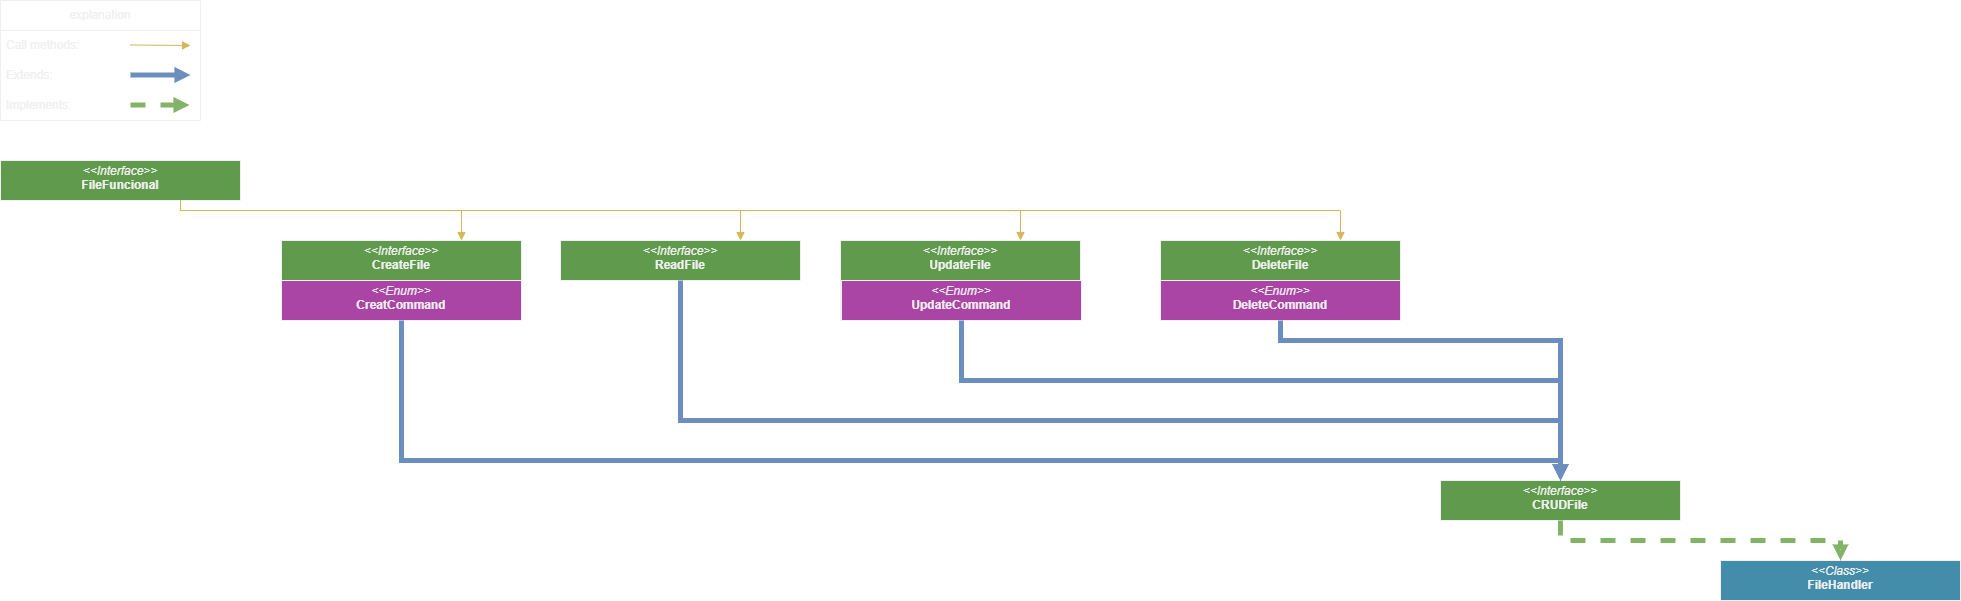

The diagram above was exported from draw.io. Its source (the exported page's mxGraphModel, read from the mxfile embedded in the PNG):
<mxGraphModel dx="792" dy="835" grid="1" gridSize="10" guides="1" tooltips="1" connect="1" arrows="1" fold="1" page="1" pageScale="1" pageWidth="827" pageHeight="1169" math="0" shadow="0">
  <root>
    <mxCell id="0" />
    <mxCell id="1" parent="0" />
    <mxCell id="dU1qfTlwpx-EP4Y1zd0s-1" value="&lt;p style=&quot;margin:0px;margin-top:4px;text-align:center;&quot;&gt;&lt;i&gt;&amp;lt;&amp;lt;Interface&amp;gt;&amp;gt;&lt;/i&gt;&lt;br&gt;&lt;b&gt;FileFuncional&lt;/b&gt;&lt;/p&gt;&lt;p style=&quot;margin:0px;margin-left:4px;&quot;&gt;&lt;br&gt;&lt;/p&gt;" style="verticalAlign=top;align=left;overflow=fill;fontSize=12;fontFamily=Helvetica;html=1;whiteSpace=wrap;fillColor=#609B4D;" parent="1" vertex="1">
      <mxGeometry x="40" y="200" width="240" height="40" as="geometry" />
    </mxCell>
    <mxCell id="dU1qfTlwpx-EP4Y1zd0s-2" value="&lt;p style=&quot;margin:0px;margin-top:4px;text-align:center;&quot;&gt;&lt;i&gt;&amp;lt;&amp;lt;Interface&amp;gt;&amp;gt;&lt;/i&gt;&lt;br&gt;&lt;b&gt;CreateFile&lt;/b&gt;&lt;/p&gt;&lt;p style=&quot;margin:0px;margin-left:4px;&quot;&gt;&lt;br&gt;&lt;/p&gt;" style="verticalAlign=top;align=left;overflow=fill;fontSize=12;fontFamily=Helvetica;html=1;whiteSpace=wrap;fillColor=#609B4D;" parent="1" vertex="1">
      <mxGeometry x="321" y="280" width="240" height="80" as="geometry" />
    </mxCell>
    <mxCell id="dU1qfTlwpx-EP4Y1zd0s-3" value="&lt;p style=&quot;margin:0px;margin-top:4px;text-align:center;&quot;&gt;&lt;i&gt;&amp;lt;&amp;lt;Enum&amp;gt;&amp;gt;&lt;/i&gt;&lt;br&gt;&lt;b&gt;CreatCommand&lt;/b&gt;&lt;/p&gt;&lt;p style=&quot;margin:0px;margin-left:4px;&quot;&gt;&lt;br&gt;&lt;/p&gt;" style="verticalAlign=top;align=left;overflow=fill;fontSize=12;fontFamily=Helvetica;html=1;whiteSpace=wrap;fillColor=#AA44A5;" parent="1" vertex="1">
      <mxGeometry x="321" y="320" width="240" height="40" as="geometry" />
    </mxCell>
    <mxCell id="dU1qfTlwpx-EP4Y1zd0s-4" value="&lt;p style=&quot;margin:0px;margin-top:4px;text-align:center;&quot;&gt;&lt;i&gt;&amp;lt;&amp;lt;Interface&amp;gt;&amp;gt;&lt;/i&gt;&lt;br&gt;&lt;b&gt;ReadFile&lt;/b&gt;&lt;/p&gt;&lt;p style=&quot;margin:0px;margin-left:4px;&quot;&gt;&lt;br&gt;&lt;/p&gt;" style="verticalAlign=top;align=left;overflow=fill;fontSize=12;fontFamily=Helvetica;html=1;whiteSpace=wrap;fillColor=#609B4D;" parent="1" vertex="1">
      <mxGeometry x="600" y="280" width="240" height="40" as="geometry" />
    </mxCell>
    <mxCell id="dU1qfTlwpx-EP4Y1zd0s-5" value="&lt;p style=&quot;margin:0px;margin-top:4px;text-align:center;&quot;&gt;&lt;i&gt;&amp;lt;&amp;lt;Interface&amp;gt;&amp;gt;&lt;/i&gt;&lt;br&gt;&lt;b&gt;UpdateFile&lt;/b&gt;&lt;/p&gt;&lt;p style=&quot;margin:0px;margin-left:4px;&quot;&gt;&lt;br&gt;&lt;/p&gt;" style="verticalAlign=top;align=left;overflow=fill;fontSize=12;fontFamily=Helvetica;html=1;whiteSpace=wrap;fillColor=#609B4D;" parent="1" vertex="1">
      <mxGeometry x="880" y="280" width="240" height="80" as="geometry" />
    </mxCell>
    <mxCell id="dU1qfTlwpx-EP4Y1zd0s-6" value="&lt;p style=&quot;margin:0px;margin-top:4px;text-align:center;&quot;&gt;&lt;i&gt;&amp;lt;&amp;lt;Interface&amp;gt;&amp;gt;&lt;/i&gt;&lt;br&gt;&lt;b&gt;DeleteFile&lt;/b&gt;&lt;/p&gt;&lt;p style=&quot;margin:0px;margin-left:4px;&quot;&gt;&lt;br&gt;&lt;/p&gt;" style="verticalAlign=top;align=left;overflow=fill;fontSize=12;fontFamily=Helvetica;html=1;whiteSpace=wrap;fillColor=#609B4D;" parent="1" vertex="1">
      <mxGeometry x="1200" y="280" width="240" height="80" as="geometry" />
    </mxCell>
    <mxCell id="dU1qfTlwpx-EP4Y1zd0s-7" value="&lt;p style=&quot;margin:0px;margin-top:4px;text-align:center;&quot;&gt;&lt;i&gt;&amp;lt;&amp;lt;Enum&amp;gt;&amp;gt;&lt;/i&gt;&lt;br&gt;&lt;b&gt;UpdateCommand&lt;/b&gt;&lt;/p&gt;&lt;p style=&quot;margin:0px;margin-left:4px;&quot;&gt;&lt;br&gt;&lt;/p&gt;" style="verticalAlign=top;align=left;overflow=fill;fontSize=12;fontFamily=Helvetica;html=1;whiteSpace=wrap;fillColor=#AA44A5;" parent="1" vertex="1">
      <mxGeometry x="881" y="320" width="240" height="40" as="geometry" />
    </mxCell>
    <mxCell id="dU1qfTlwpx-EP4Y1zd0s-8" value="&lt;p style=&quot;margin:0px;margin-top:4px;text-align:center;&quot;&gt;&lt;i&gt;&amp;lt;&amp;lt;Enum&amp;gt;&amp;gt;&lt;/i&gt;&lt;br&gt;&lt;b&gt;DeleteCommand&lt;/b&gt;&lt;/p&gt;&lt;p style=&quot;margin:0px;margin-left:4px;&quot;&gt;&lt;br&gt;&lt;/p&gt;" style="verticalAlign=top;align=left;overflow=fill;fontSize=12;fontFamily=Helvetica;html=1;whiteSpace=wrap;fillColor=#AA44A5;" parent="1" vertex="1">
      <mxGeometry x="1200" y="320" width="240" height="40" as="geometry" />
    </mxCell>
    <mxCell id="dU1qfTlwpx-EP4Y1zd0s-9" value="&lt;p style=&quot;margin:0px;margin-top:4px;text-align:center;&quot;&gt;&lt;i&gt;&amp;lt;&amp;lt;Interface&amp;gt;&amp;gt;&lt;/i&gt;&lt;br&gt;&lt;b&gt;CRUDFile&lt;/b&gt;&lt;/p&gt;&lt;p style=&quot;margin:0px;margin-left:4px;&quot;&gt;&lt;br&gt;&lt;/p&gt;" style="verticalAlign=top;align=left;overflow=fill;fontSize=12;fontFamily=Helvetica;html=1;whiteSpace=wrap;fillColor=#609B4D;" parent="1" vertex="1">
      <mxGeometry x="1480" y="520" width="240" height="40" as="geometry" />
    </mxCell>
    <mxCell id="dU1qfTlwpx-EP4Y1zd0s-14" value="" style="endArrow=block;endSize=3;endFill=0;html=1;rounded=0;strokeWidth=5;strokeColor=#6c8ebf;fillColor=#dae8fc;exitX=0.5;exitY=1;exitDx=0;exitDy=0;edgeStyle=orthogonalEdgeStyle;entryX=0.5;entryY=0;entryDx=0;entryDy=0;" parent="1" source="dU1qfTlwpx-EP4Y1zd0s-3" target="dU1qfTlwpx-EP4Y1zd0s-9" edge="1">
      <mxGeometry x="-1" y="121" width="160" relative="1" as="geometry">
        <mxPoint x="331" y="450" as="sourcePoint" />
        <mxPoint x="1361" y="460" as="targetPoint" />
        <Array as="points">
          <mxPoint x="441" y="500" />
          <mxPoint x="1600" y="500" />
        </Array>
        <mxPoint x="-14" y="1" as="offset" />
      </mxGeometry>
    </mxCell>
    <mxCell id="dU1qfTlwpx-EP4Y1zd0s-15" value="" style="endArrow=block;endSize=3;endFill=0;html=1;rounded=0;strokeWidth=5;strokeColor=#6c8ebf;fillColor=#dae8fc;exitX=0.5;exitY=1;exitDx=0;exitDy=0;edgeStyle=orthogonalEdgeStyle;entryX=0.5;entryY=0;entryDx=0;entryDy=0;" parent="1" source="dU1qfTlwpx-EP4Y1zd0s-4" target="dU1qfTlwpx-EP4Y1zd0s-9" edge="1">
      <mxGeometry x="-1" y="121" width="160" relative="1" as="geometry">
        <mxPoint x="710" y="390" as="sourcePoint" />
        <mxPoint x="2030" y="550" as="targetPoint" />
        <mxPoint x="-14" y="1" as="offset" />
        <Array as="points">
          <mxPoint x="720" y="460" />
          <mxPoint x="1600" y="460" />
        </Array>
      </mxGeometry>
    </mxCell>
    <mxCell id="dU1qfTlwpx-EP4Y1zd0s-16" value="" style="endArrow=block;endSize=3;endFill=0;html=1;rounded=0;strokeWidth=5;strokeColor=#6c8ebf;fillColor=#dae8fc;exitX=0.5;exitY=1;exitDx=0;exitDy=0;edgeStyle=orthogonalEdgeStyle;entryX=0.5;entryY=0;entryDx=0;entryDy=0;" parent="1" source="dU1qfTlwpx-EP4Y1zd0s-7" target="dU1qfTlwpx-EP4Y1zd0s-9" edge="1">
      <mxGeometry x="-1" y="121" width="160" relative="1" as="geometry">
        <mxPoint x="1090" y="500" as="sourcePoint" />
        <mxPoint x="1790" y="470" as="targetPoint" />
        <mxPoint x="-14" y="1" as="offset" />
        <Array as="points">
          <mxPoint x="1001" y="420" />
          <mxPoint x="1600" y="420" />
        </Array>
      </mxGeometry>
    </mxCell>
    <mxCell id="dU1qfTlwpx-EP4Y1zd0s-17" value="" style="endArrow=block;endSize=3;endFill=0;html=1;rounded=0;strokeWidth=5;strokeColor=#6c8ebf;fillColor=#dae8fc;exitX=0.5;exitY=1;exitDx=0;exitDy=0;edgeStyle=orthogonalEdgeStyle;entryX=0.5;entryY=0;entryDx=0;entryDy=0;" parent="1" source="dU1qfTlwpx-EP4Y1zd0s-8" target="dU1qfTlwpx-EP4Y1zd0s-9" edge="1">
      <mxGeometry x="-1" y="121" width="160" relative="1" as="geometry">
        <mxPoint x="1110" y="500" as="sourcePoint" />
        <mxPoint x="2030" y="410" as="targetPoint" />
        <mxPoint x="-14" y="1" as="offset" />
        <Array as="points">
          <mxPoint x="1320" y="380" />
          <mxPoint x="1600" y="380" />
        </Array>
      </mxGeometry>
    </mxCell>
    <mxCell id="dU1qfTlwpx-EP4Y1zd0s-20" value="" style="html=1;verticalAlign=bottom;endArrow=block;elbow=vertical;rounded=0;fillColor=#fff2cc;strokeColor=#d6b656;exitX=0.75;exitY=1;exitDx=0;exitDy=0;entryX=0.75;entryY=0;entryDx=0;entryDy=0;edgeStyle=orthogonalEdgeStyle;" parent="1" source="dU1qfTlwpx-EP4Y1zd0s-1" target="dU1qfTlwpx-EP4Y1zd0s-2" edge="1">
      <mxGeometry x="0.3478" y="134" width="80" relative="1" as="geometry">
        <mxPoint x="200" y="655" as="sourcePoint" />
        <mxPoint x="430" y="425" as="targetPoint" />
        <Array as="points">
          <mxPoint x="220" y="250" />
          <mxPoint x="501" y="250" />
        </Array>
        <mxPoint as="offset" />
      </mxGeometry>
    </mxCell>
    <mxCell id="dU1qfTlwpx-EP4Y1zd0s-22" value="" style="html=1;verticalAlign=bottom;endArrow=block;elbow=vertical;rounded=0;fillColor=#fff2cc;strokeColor=#d6b656;exitX=0.75;exitY=1;exitDx=0;exitDy=0;entryX=0.75;entryY=0;entryDx=0;entryDy=0;edgeStyle=orthogonalEdgeStyle;" parent="1" source="dU1qfTlwpx-EP4Y1zd0s-1" target="dU1qfTlwpx-EP4Y1zd0s-4" edge="1">
      <mxGeometry x="0.3478" y="134" width="80" relative="1" as="geometry">
        <mxPoint x="520" y="230" as="sourcePoint" />
        <mxPoint x="860" y="270" as="targetPoint" />
        <mxPoint as="offset" />
        <Array as="points">
          <mxPoint x="220" y="250" />
          <mxPoint x="780" y="250" />
        </Array>
      </mxGeometry>
    </mxCell>
    <mxCell id="dU1qfTlwpx-EP4Y1zd0s-23" value="" style="html=1;verticalAlign=bottom;endArrow=block;elbow=vertical;rounded=0;fillColor=#fff2cc;strokeColor=#d6b656;exitX=0.75;exitY=1;exitDx=0;exitDy=0;entryX=0.75;entryY=0;entryDx=0;entryDy=0;edgeStyle=orthogonalEdgeStyle;" parent="1" source="dU1qfTlwpx-EP4Y1zd0s-1" target="dU1qfTlwpx-EP4Y1zd0s-5" edge="1">
      <mxGeometry x="0.3478" y="134" width="80" relative="1" as="geometry">
        <mxPoint x="770" y="240" as="sourcePoint" />
        <mxPoint x="1110" y="280" as="targetPoint" />
        <mxPoint as="offset" />
        <Array as="points">
          <mxPoint x="220" y="250" />
          <mxPoint x="1060" y="250" />
        </Array>
      </mxGeometry>
    </mxCell>
    <mxCell id="dU1qfTlwpx-EP4Y1zd0s-24" value="" style="html=1;verticalAlign=bottom;endArrow=block;elbow=vertical;rounded=0;fillColor=#fff2cc;strokeColor=#d6b656;exitX=0.75;exitY=1;exitDx=0;exitDy=0;entryX=0.75;entryY=0;entryDx=0;entryDy=0;edgeStyle=orthogonalEdgeStyle;" parent="1" source="dU1qfTlwpx-EP4Y1zd0s-1" target="dU1qfTlwpx-EP4Y1zd0s-6" edge="1">
      <mxGeometry x="0.3478" y="134" width="80" relative="1" as="geometry">
        <mxPoint x="970" y="230" as="sourcePoint" />
        <mxPoint x="1310" y="270" as="targetPoint" />
        <mxPoint as="offset" />
        <Array as="points">
          <mxPoint x="220" y="250" />
          <mxPoint x="1380" y="250" />
        </Array>
      </mxGeometry>
    </mxCell>
    <mxCell id="dU1qfTlwpx-EP4Y1zd0s-25" value="&lt;p style=&quot;margin:0px;margin-top:4px;text-align:center;&quot;&gt;&lt;i&gt;&amp;lt;&amp;lt;Class&amp;gt;&amp;gt;&lt;/i&gt;&lt;br&gt;&lt;b&gt;FileHandler&lt;/b&gt;&lt;/p&gt;&lt;p style=&quot;margin:0px;margin-left:4px;&quot;&gt;&lt;br&gt;&lt;/p&gt;" style="verticalAlign=top;align=left;overflow=fill;fontSize=12;fontFamily=Helvetica;html=1;whiteSpace=wrap;fillColor=#448DAA;" parent="1" vertex="1">
      <mxGeometry x="1760" y="600" width="240" height="40" as="geometry" />
    </mxCell>
    <mxCell id="dU1qfTlwpx-EP4Y1zd0s-26" value="" style="endArrow=block;dashed=1;endFill=0;endSize=3;html=1;rounded=0;strokeWidth=5;fillColor=#d5e8d4;strokeColor=#82b366;exitX=0.5;exitY=1;exitDx=0;exitDy=0;entryX=0.5;entryY=0;entryDx=0;entryDy=0;edgeStyle=orthogonalEdgeStyle;" parent="1" source="dU1qfTlwpx-EP4Y1zd0s-9" target="dU1qfTlwpx-EP4Y1zd0s-25" edge="1">
      <mxGeometry width="160" relative="1" as="geometry">
        <mxPoint x="1590" y="720" as="sourcePoint" />
        <mxPoint x="1750" y="720" as="targetPoint" />
      </mxGeometry>
    </mxCell>
    <mxCell id="-5ZUmKas8YxNr2Qmq59a-1" value="explanation" style="swimlane;fontStyle=0;childLayout=stackLayout;horizontal=1;startSize=30;horizontalStack=0;resizeParent=1;resizeParentMax=0;resizeLast=0;collapsible=1;marginBottom=0;whiteSpace=wrap;html=1;fillColor=none;" vertex="1" parent="1">
      <mxGeometry x="40" y="40" width="200" height="120" as="geometry">
        <mxRectangle x="40" y="40" width="100" height="40" as="alternateBounds" />
      </mxGeometry>
    </mxCell>
    <mxCell id="-5ZUmKas8YxNr2Qmq59a-7" value="" style="endArrow=block;dashed=1;endFill=0;endSize=3;html=1;rounded=0;strokeWidth=5;fillColor=#d5e8d4;strokeColor=#82b366;" edge="1" parent="-5ZUmKas8YxNr2Qmq59a-1">
      <mxGeometry width="160" relative="1" as="geometry">
        <mxPoint x="130" y="104.5" as="sourcePoint" />
        <mxPoint x="189" y="104.5" as="targetPoint" />
      </mxGeometry>
    </mxCell>
    <mxCell id="-5ZUmKas8YxNr2Qmq59a-6" value="" style="endArrow=block;endSize=3;endFill=0;html=1;rounded=0;strokeWidth=5;strokeColor=#6c8ebf;fillColor=#dae8fc;exitX=0.5;exitY=1;exitDx=0;exitDy=0;" edge="1" parent="-5ZUmKas8YxNr2Qmq59a-1">
      <mxGeometry x="-1" y="121" width="160" relative="1" as="geometry">
        <mxPoint x="130" y="74.5" as="sourcePoint" />
        <mxPoint x="190" y="74.5" as="targetPoint" />
        <mxPoint x="-14" y="1" as="offset" />
      </mxGeometry>
    </mxCell>
    <mxCell id="-5ZUmKas8YxNr2Qmq59a-5" value="" style="html=1;verticalAlign=bottom;endArrow=block;elbow=vertical;rounded=0;fillColor=#fff2cc;strokeColor=#d6b656;" edge="1" parent="-5ZUmKas8YxNr2Qmq59a-1">
      <mxGeometry x="0.3478" y="134" width="80" relative="1" as="geometry">
        <mxPoint x="130" y="44.5" as="sourcePoint" />
        <mxPoint x="190" y="45" as="targetPoint" />
        <mxPoint as="offset" />
      </mxGeometry>
    </mxCell>
    <mxCell id="-5ZUmKas8YxNr2Qmq59a-2" value="Call methods:" style="text;strokeColor=none;fillColor=none;align=left;verticalAlign=middle;spacingLeft=4;spacingRight=4;overflow=hidden;points=[[0,0.5],[1,0.5]];portConstraint=eastwest;rotatable=0;whiteSpace=wrap;html=1;" vertex="1" parent="-5ZUmKas8YxNr2Qmq59a-1">
      <mxGeometry y="30" width="200" height="30" as="geometry" />
    </mxCell>
    <mxCell id="-5ZUmKas8YxNr2Qmq59a-3" value="Extends:" style="text;strokeColor=none;fillColor=none;align=left;verticalAlign=middle;spacingLeft=4;spacingRight=4;overflow=hidden;points=[[0,0.5],[1,0.5]];portConstraint=eastwest;rotatable=0;whiteSpace=wrap;html=1;" vertex="1" parent="-5ZUmKas8YxNr2Qmq59a-1">
      <mxGeometry y="60" width="200" height="30" as="geometry" />
    </mxCell>
    <mxCell id="-5ZUmKas8YxNr2Qmq59a-4" value="Implements:" style="text;strokeColor=none;fillColor=none;align=left;verticalAlign=middle;spacingLeft=4;spacingRight=4;overflow=hidden;points=[[0,0.5],[1,0.5]];portConstraint=eastwest;rotatable=0;whiteSpace=wrap;html=1;" vertex="1" parent="-5ZUmKas8YxNr2Qmq59a-1">
      <mxGeometry y="90" width="200" height="30" as="geometry" />
    </mxCell>
  </root>
</mxGraphModel>